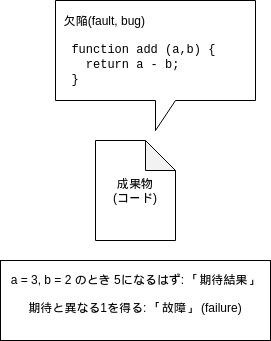

The diagram above was exported from draw.io. Its source (the exported page's mxGraphModel, read from the mxfile embedded in the PNG):
<mxGraphModel dx="280" dy="544" grid="1" gridSize="10" guides="1" tooltips="1" connect="1" arrows="1" fold="1" page="1" pageScale="1" pageWidth="850" pageHeight="1100" math="0" shadow="0">
  <root>
    <mxCell id="0" />
    <mxCell id="1" parent="0" />
    <mxCell id="3" value="成果物&lt;br&gt;(コード)" style="shape=note;whiteSpace=wrap;html=1;backgroundOutline=1;darkOpacity=0.05;" parent="1" vertex="1">
      <mxGeometry x="240" y="280" width="80" height="100" as="geometry" />
    </mxCell>
    <mxCell id="4" value="&amp;nbsp; 欠陥(fault, bug)&lt;br&gt;&lt;br&gt;&lt;font face=&quot;Courier New&quot;&gt;&amp;nbsp; function add (a,b) {&lt;br&gt;&amp;nbsp; &amp;nbsp; return a - b;&lt;br&gt;&amp;nbsp; }&lt;/font&gt;" style="shape=callout;whiteSpace=wrap;html=1;perimeter=calloutPerimeter;align=left;" parent="1" vertex="1">
      <mxGeometry x="200" y="140" width="200" height="130" as="geometry" />
    </mxCell>
    <mxCell id="6" value="&lt;div&gt;a = 3, b = 2 のとき 5になるはず: 「期待結果」&lt;/div&gt;&lt;div&gt;&lt;br&gt;&lt;/div&gt;&lt;div&gt;期待と異なる1を得る: 「故障」 (failure)&lt;/div&gt;&lt;div&gt;&lt;br&gt;&lt;/div&gt;" style="rounded=0;whiteSpace=wrap;html=1;" vertex="1" parent="1">
      <mxGeometry x="145" y="400" width="270" height="80" as="geometry" />
    </mxCell>
  </root>
</mxGraphModel>